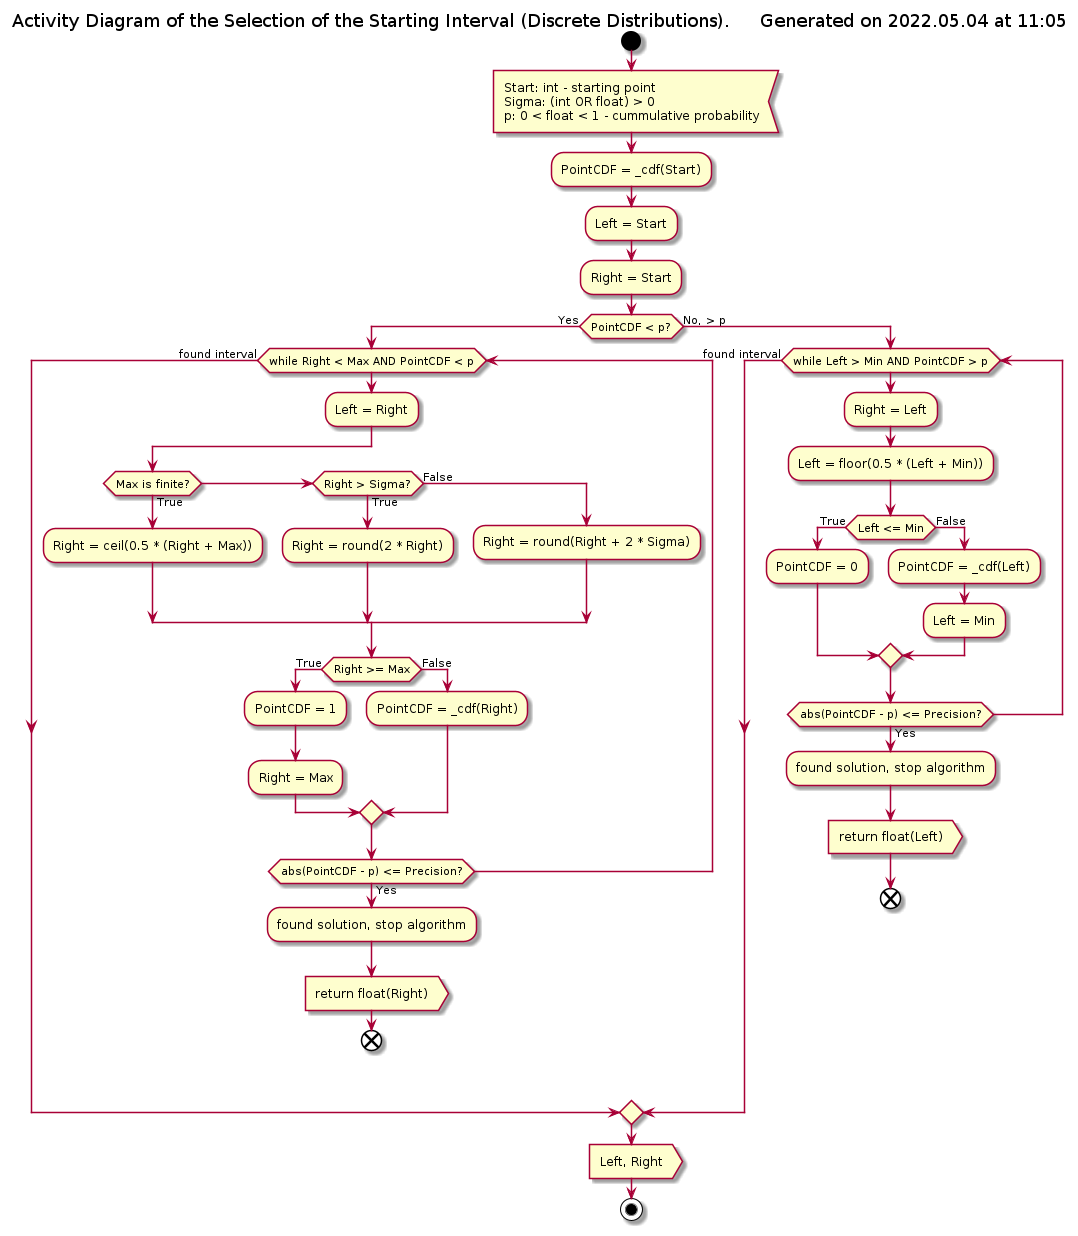

The diagram above was rendered by PlantUML. Its source (embedded in the PNG):
@startuml discr_start_interval

!if %not(%variable_exists("$GENERAL"))
    !include ../Templates/General2.cuml
!endif

title Activity Diagram of the Selection of the Starting Interval (Discrete Distributions). $generated()

start

:Start: int - starting point
Sigma: (int OR float) > 0
p: 0 < float < 1 - cummulative probability<

:PointCDF = _cdf(Start);

:Left = Start;

:Right = Start;

if (PointCDF < p?) then (Yes)
    while (while Right < Max AND PointCDF < p)
        :Left = Right;
        
        if (Max is finite?) then (True)
            :Right = ceil(0.5 * (Right + Max));
        elseif (Right > Sigma?) then (True)
            :Right = round(2 * Right);
        else (False)
            :Right = round(Right + 2 * Sigma);
        endif
        
        if (Right >= Max) then (True)
            :PointCDF = 1;
            
            :Right = Max;
        else (False)
            :PointCDF = _cdf(Right);
        endif
        
        if (abs(PointCDF - p) <= Precision?) then (Yes)
            :found solution, stop algorithm;
            
            :return float(Right)>
            
            end
        endif
    end while (found interval)
else (No, > p)
    while (while Left > Min AND PointCDF > p)
        :Right = Left;
        
        :Left = floor(0.5 * (Left + Min));
        
        if (Left <= Min) then (True)
            :PointCDF = 0;
        else (False)
            :PointCDF = _cdf(Left);
            
            :Left = Min;
        endif
        
        if (abs(PointCDF - p) <= Precision?) then (Yes)
            :found solution, stop algorithm;
            
            :return float(Left)>
            
            end
        endif
    end while (found interval)
endif

:Left, Right>

stop

@enduml